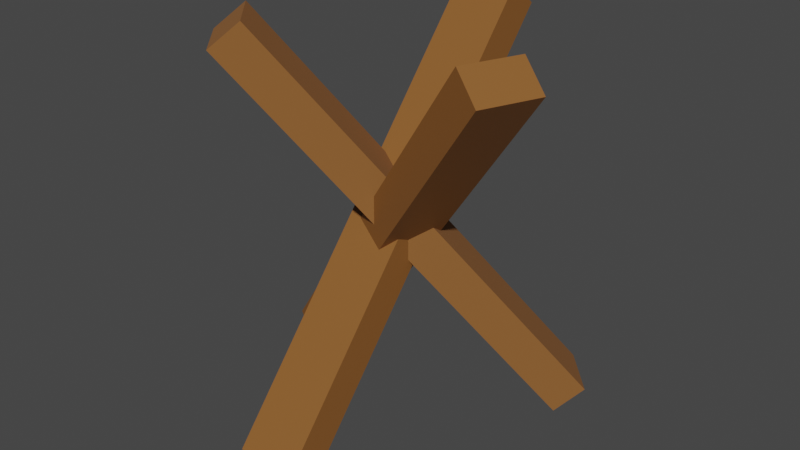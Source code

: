 # Source: woddenBaracade.blend  (saved by Blender 3.3.6; exported with 4.5.12 LTS)
import bpy
from mathutils import Matrix  # noqa: F401  (used for matrix-valued properties, if any)

bpy.ops.wm.read_factory_settings(use_empty=True)
scene = bpy.context.scene
scene.name = 'Scene'

# ---- collections
col_collection = bpy.data.collections.new('Collection'); scene.collection.children.link(col_collection)

# ---- materials (node trees are filled in below, after node groups)
mat_material_001 = bpy.data.materials.new('Material.001')
mat_material_001.use_transparent_shadow = False
mat_material_002 = bpy.data.materials.new('Material.002')
mat_material_002.use_transparent_shadow = False
mat_material_003 = bpy.data.materials.new('Material.003')
mat_material_003.use_transparent_shadow = False

# ---- material node trees
mat_material_001.use_nodes = True; mat_material_001.node_tree.nodes.clear()
_N = mat_material_001.node_tree.nodes; _L = mat_material_001.node_tree.links
n0 = _N.new('ShaderNodeOutputMaterial'); n0.name = 'Material Output'; n0.location = (300, 300)
n1 = _N.new('ShaderNodeBsdfPrincipled'); n1.name = 'Principled BSDF'; n1.location = (10, 300)
n1.distribution = 'GGX'
n1.subsurface_method = 'RANDOM_WALK_SKIN'
n1.inputs[0].default_value = (0.2582, 0.1022, 0.02416, 1.0)
n1.inputs[3].default_value = 1.45
n1.inputs[27].default_value = (0.0, 0.0, 0.0, 1.0)
n1.inputs[28].default_value = 1.0
_L.new(n1.outputs[0], n0.inputs[0])
n0.is_active_output = True
mat_material_002.use_nodes = True; mat_material_002.node_tree.nodes.clear()
_N = mat_material_002.node_tree.nodes; _L = mat_material_002.node_tree.links
n0 = _N.new('ShaderNodeBsdfPrincipled'); n0.name = 'Principled BSDF'; n0.location = (10, 300)
n0.distribution = 'GGX'
n0.subsurface_method = 'RANDOM_WALK_SKIN'
n0.inputs[0].default_value = (0.2582, 0.1022, 0.02416, 1.0)
n0.inputs[3].default_value = 1.45
n0.inputs[27].default_value = (0.0, 0.0, 0.0, 1.0)
n0.inputs[28].default_value = 1.0
n1 = _N.new('ShaderNodeOutputMaterial'); n1.name = 'Material Output'; n1.location = (300, 300)
_L.new(n0.outputs[0], n1.inputs[0])
n1.is_active_output = True
mat_material_003.use_nodes = True; mat_material_003.node_tree.nodes.clear()
_N = mat_material_003.node_tree.nodes; _L = mat_material_003.node_tree.links
n0 = _N.new('ShaderNodeBsdfPrincipled'); n0.name = 'Principled BSDF'; n0.location = (14, 301)
n0.distribution = 'GGX'
n0.subsurface_method = 'RANDOM_WALK_SKIN'
n0.inputs[0].default_value = (0.2582, 0.1022, 0.02416, 1.0)
n0.inputs[2].default_value = 0.9455
n0.inputs[3].default_value = 1.45
n0.inputs[20].default_value = 0.1573
n0.inputs[27].default_value = (0.0, 0.0, 0.0, 1.0)
n0.inputs[28].default_value = 1.0
n1 = _N.new('ShaderNodeOutputMaterial'); n1.name = 'Material Output'; n1.location = (304, 301)
_L.new(n0.outputs[0], n1.inputs[0])
n1.is_active_output = True

# ---- world
world_world = bpy.data.worlds.new('World'); scene.world = world_world
world_world.use_nodes = True; world_world.node_tree.nodes.clear()
_N = world_world.node_tree.nodes; _L = world_world.node_tree.links
n0 = _N.new('ShaderNodeOutputWorld'); n0.name = 'World Output'; n0.location = (300, 300)
n1 = _N.new('ShaderNodeBackground'); n1.name = 'Background'; n1.location = (10, 300)
n1.inputs[0].default_value = (0.05088, 0.05088, 0.05088, 1.0)
_L.new(n1.outputs[0], n0.inputs[0])
n0.is_active_output = True
world_world.color = (0.05088, 0.05088, 0.05088)
world_world.use_sun_shadow = False
world_world.sun_shadow_jitter_overblur = 0.0

# ---- meshes
me_cube_001 = bpy.data.meshes.new('Cube.001')
me_cube_001.from_pydata([(-1.0, -1.0, -1.0), (-1.0, -1.0, 1.0), (-1.0, 1.0, -1.0), (-1.0, 1.0, 1.0), (1.0, -1.0, -1.0), (1.0, -1.0, 1.0), (1.0, 1.0, -1.0), (1.0, 1.0, 1.0)], [], [(0, 1, 3, 2), (2, 3, 7, 6), (6, 7, 5, 4), (4, 5, 1, 0), (2, 6, 4, 0), (7, 3, 1, 5)])
_uv = me_cube_001.uv_layers.new(name='UVMap')
_uv.uv.foreach_set('vector', [0.375, 0.0, 0.625, 0.0, 0.625, 0.25, 0.375, 0.25, 0.375, 0.25, 0.625, 0.25, 0.625, 0.5, 0.375, 0.5, 0.375, 0.5, 0.625, 0.5, 0.625, 0.75, 0.375, 0.75, 0.375, 0.75, 0.625, 0.75, 0.625, 1.0, 0.375, 1.0, 0.125, 0.5, 0.375, 0.5, 0.375, 0.75, 0.125, 0.75, 0.625, 0.5, 0.875, 0.5, 0.875, 0.75, 0.625, 0.75])
me_cube_001.materials.append(mat_material_001)
me_cube_001.update()
me_cube_002 = bpy.data.meshes.new('Cube.002')
me_cube_002.from_pydata([(-1.0, -1.0, -1.0), (-1.0, -1.0, 1.0), (-1.0, 1.0, -1.0), (-1.0, 1.0, 1.0), (1.0, -1.0, -1.0), (1.0, -1.0, 1.0), (1.0, 1.0, -1.0), (1.0, 1.0, 1.0)], [], [(0, 1, 3, 2), (2, 3, 7, 6), (6, 7, 5, 4), (4, 5, 1, 0), (2, 6, 4, 0), (7, 3, 1, 5)])
_uv = me_cube_002.uv_layers.new(name='UVMap')
_uv.uv.foreach_set('vector', [0.375, 0.0, 0.625, 0.0, 0.625, 0.25, 0.375, 0.25, 0.375, 0.25, 0.625, 0.25, 0.625, 0.5, 0.375, 0.5, 0.375, 0.5, 0.625, 0.5, 0.625, 0.75, 0.375, 0.75, 0.375, 0.75, 0.625, 0.75, 0.625, 1.0, 0.375, 1.0, 0.125, 0.5, 0.375, 0.5, 0.375, 0.75, 0.125, 0.75, 0.625, 0.5, 0.875, 0.5, 0.875, 0.75, 0.625, 0.75])
me_cube_002.materials.append(mat_material_002)
me_cube_002.update()
me_cube_003 = bpy.data.meshes.new('Cube.003')
me_cube_003.from_pydata([(-1.0, -1.0, -1.0), (-1.0, -1.0, 1.0), (-1.0, 1.0, -1.0), (-1.0, 1.0, 1.0), (1.0, -1.0, -1.0), (1.0, -1.0, 1.0), (1.0, 1.0, -1.0), (1.0, 1.0, 1.0)], [], [(0, 1, 3, 2), (2, 3, 7, 6), (6, 7, 5, 4), (4, 5, 1, 0), (2, 6, 4, 0), (7, 3, 1, 5)])
_uv = me_cube_003.uv_layers.new(name='UVMap')
_uv.uv.foreach_set('vector', [0.375, 0.0, 0.625, 0.0, 0.625, 0.25, 0.375, 0.25, 0.375, 0.25, 0.625, 0.25, 0.625, 0.5, 0.375, 0.5, 0.375, 0.5, 0.625, 0.5, 0.625, 0.75, 0.375, 0.75, 0.375, 0.75, 0.625, 0.75, 0.625, 1.0, 0.375, 1.0, 0.125, 0.5, 0.375, 0.5, 0.375, 0.75, 0.125, 0.75, 0.625, 0.5, 0.875, 0.5, 0.875, 0.75, 0.625, 0.75])
me_cube_003.materials.append(mat_material_003)
me_cube_003.update()

# ---- objects
ob_cube = bpy.data.objects.new('Cube', me_cube_001)
ob_cube_001 = bpy.data.objects.new('Cube.001', me_cube_002)
ob_cube_002 = bpy.data.objects.new('Cube.002', me_cube_003)

# ---- transforms, parenting, visibility, modifiers, constraints
ob_cube.location = (0.01198, 0.004716, 1.22)
ob_cube.rotation_euler = (-0.7025, -0.0, 0.0)
ob_cube.scale = (0.1237, 0.07847, 1.0)
ob_cube_001.location = (0.06196, 0.004716, 1.22)
ob_cube_001.rotation_euler = (-0.6926, -0.001671, -1.955)
ob_cube_001.scale = (0.1237, 0.07847, 1.0)
ob_cube_002.location = (0.06196, 0.06427, 1.22)
ob_cube_002.rotation_euler = (-0.6926, -0.001671, -3.972)
ob_cube_002.scale = (0.1237, 0.07847, 1.0)

# ---- collection membership
col_collection.objects.link(ob_cube)
col_collection.objects.link(ob_cube_001)
col_collection.objects.link(ob_cube_002)

# ---- scene / render settings (as saved in the file)
scene.frame_start = 1; scene.frame_end = 250; scene.frame_set(1)
scene.render.engine = 'BLENDER_EEVEE_NEXT'
scene.cycles.sampling_pattern = 'TABULATED_SOBOL'
scene.cycles.use_light_tree = False
scene.view_settings.view_transform = 'Filmic'
bpy.context.view_layer.update()

# ---- added for rendering (the .blend has no active camera and no usable light): camera, sun
cam_auto = bpy.data.cameras.new('AutoCamera')
cam_auto.lens = 50.0
cam_auto.sensor_width = 36.0
cam_auto.clip_end = 1000.0
ob_auto_camera = bpy.data.objects.new('AutoCamera', cam_auto)
scene.collection.objects.link(ob_auto_camera)
ob_auto_camera.location = (2.44135, -2.85056, 3.1234)
ob_auto_camera.rotation_euler = (1.09748, -7.21219e-08, 0.694738)
scene.camera = ob_auto_camera
light_auto_sun = bpy.data.lights.new('AutoSun', 'SUN')
light_auto_sun.energy = 3.0
light_auto_sun.angle = 0.0523599
ob_auto_sun = bpy.data.objects.new('AutoSun', light_auto_sun)
scene.collection.objects.link(ob_auto_sun)
ob_auto_sun.rotation_euler = (0.872665, 0.174533, 0.523599)
bpy.context.view_layer.update()
